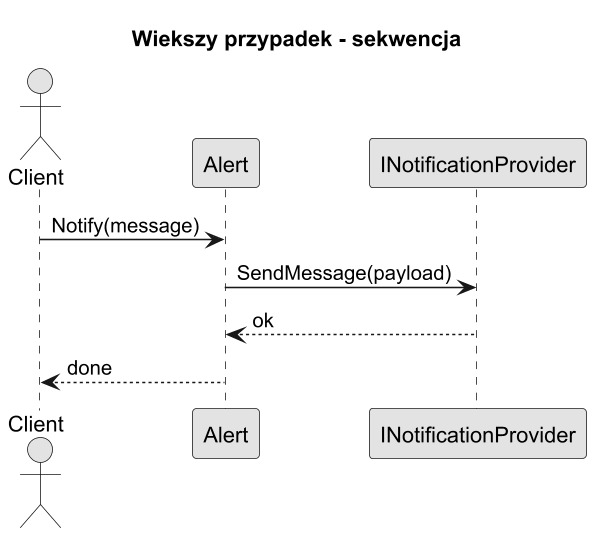

The diagram above was rendered by PlantUML. Its source (embedded in the PNG):
@startuml bridge_big_case_sequence
title Wiekszy przypadek - sekwencja

skinparam monochrome true
skinparam dpi 150

actor Client
participant Alert
participant INotificationProvider

Client -> Alert : Notify(message)
Alert -> INotificationProvider : SendMessage(payload)
INotificationProvider --> Alert : ok
Alert --> Client : done

@enduml